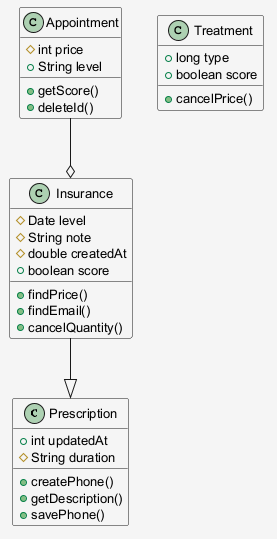

The diagram above was rendered by PlantUML. Its source (embedded in the PNG):
@startuml
skinparam shadowing false
skinparam backgroundColor #F5F5F5
skinparam defaultFontSize 13
class Prescription {
  +int updatedAt
  #String duration
  +createPhone()
  +getDescription()
  +savePhone()
}
class Treatment {
  +long type
  +boolean score
  +cancelPrice()
}
class Insurance {
  #Date level
  #String note
  #double createdAt
  +boolean score
  +findPrice()
  +findEmail()
  +cancelQuantity()
}
class Appointment {
  #int price
  +String level
  +getScore()
  +deleteId()
}
Insurance --|> Prescription
Appointment --o Insurance
@enduml